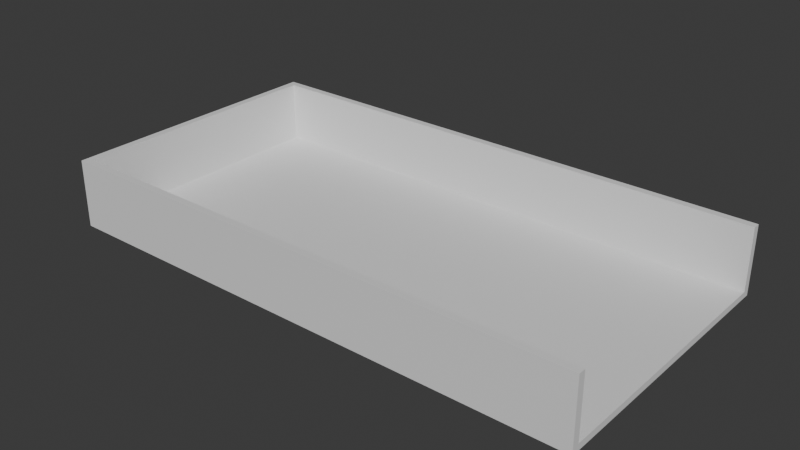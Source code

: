 # Source: 3dcase.blend  (saved by Blender 4.5.90; exported with 4.5.12 LTS)
import bpy
from mathutils import Matrix  # noqa: F401  (used for matrix-valued properties, if any)

bpy.ops.wm.read_factory_settings(use_empty=True)
scene = bpy.context.scene
scene.name = 'Scene'

# ---- collections
col_collection = bpy.data.collections.new('Collection'); scene.collection.children.link(col_collection)

# ---- materials (node trees are filled in below, after node groups)
mat_material = bpy.data.materials.new('Material')
mat_material.alpha_threshold = 0.0
mat_material.roughness = 0.5
mat_material.line_color = (0.0, 0.0, 0.0, 1.0)

# ---- material node trees
mat_material.use_nodes = True; mat_material.node_tree.nodes.clear()
_N = mat_material.node_tree.nodes; _L = mat_material.node_tree.links
n0 = _N.new('ShaderNodeOutputMaterial'); n0.name = 'Material Output'; n0.location = (200, 100)
n1 = _N.new('ShaderNodeBsdfPrincipled'); n1.name = 'Principled BSDF'; n1.location = (-200, 100)
n1.inputs[3].default_value = 1.45
_L.new(n1.outputs[0], n0.inputs[0])
n0.is_active_output = True

# ---- world
world_world = bpy.data.worlds.new('World'); scene.world = world_world
world_world.use_nodes = True; world_world.node_tree.nodes.clear()
_N = world_world.node_tree.nodes; _L = world_world.node_tree.links
n0 = _N.new('ShaderNodeOutputWorld'); n0.name = 'World Output'; n0.location = (200, 100)
n1 = _N.new('ShaderNodeBackground'); n1.name = 'Background'; n1.location = (-200, 100)
n1.inputs[0].default_value = (0.05088, 0.05088, 0.05088, 1.0)
_L.new(n1.outputs[0], n0.inputs[0])
n0.is_active_output = True
world_world.color = (0.05088, 0.05088, 0.05088)
world_world.sun_shadow_jitter_overblur = 0.0

# ---- meshes
me_cube = bpy.data.meshes.new('Cube')
me_cube.from_pydata([(44.38, 22.75, 6.0), (44.38, 22.75, -6.0), (44.38, -22.75, 6.0), (44.38, -22.75, -6.0), (-44.38, 22.75, 6.0), (-44.38, 22.75, -6.0), (-44.38, -22.75, 6.0), (-44.38, -22.75, -6.0)], [], [(3, 2, 6, 7), (7, 6, 4, 5), (5, 1, 3, 7), (5, 4, 0, 1)])
_uv = me_cube.uv_layers.new(name='UVMap')
_uv.uv.foreach_set('vector', [0.375, 0.75, 0.625, 0.75, 0.625, 1.0, 0.375, 1.0, 0.375, 0.0, 0.625, 0.0, 0.625, 0.25, 0.375, 0.25, 0.125, 0.5, 0.375, 0.5, 0.375, 0.75, 0.125, 0.75, 0.375, 0.25, 0.625, 0.25, 0.625, 0.5, 0.375, 0.5])
me_cube.materials.append(mat_material)
me_cube.use_mirror_vertex_groups = False
me_cube.update()

# ---- objects
ob_cube = bpy.data.objects.new('Cube', me_cube)

# ---- transforms, parenting, visibility, modifiers, constraints
ob_cube.location = (0.0, 0.0, 0.0)
ob_cube.scale = (0.9718, 0.9451, 0.8333)
ob_cube.lock_rotations_4d = False
ob_cube.lock_scale = (False, True, True)
ob_cube.empty_display_type = 'ARROWS'
ob_cube.lineart.crease_threshold = 0.0
_m = ob_cube.modifiers.new('Solidify', 'SOLIDIFY')
_m.solidify_mode = 'NON_MANIFOLD'
_m.thickness = -1.25

# ---- collection membership
col_collection.objects.link(ob_cube)

# ---- scene / render settings (as saved in the file)
scene.frame_start = 1; scene.frame_end = 250; scene.frame_set(1)
scene.render.engine = 'BLENDER_EEVEE_NEXT'
scene.unit_settings.scale_length = 0.001
bpy.context.view_layer.update()

# ---- added for rendering (the .blend has no active camera and no usable light): camera, sun
cam_auto = bpy.data.cameras.new('AutoCamera')
cam_auto.lens = 50.0
cam_auto.sensor_width = 36.0
cam_auto.clip_end = 1609.88
ob_auto_camera = bpy.data.objects.new('AutoCamera', cam_auto)
scene.collection.objects.link(ob_auto_camera)
ob_auto_camera.location = (91.1242, -110.078, 72.8644)
ob_auto_camera.rotation_euler = (1.09748, -7.21219e-08, 0.694738)
scene.camera = ob_auto_camera
light_auto_sun = bpy.data.lights.new('AutoSun', 'SUN')
light_auto_sun.energy = 3.0
light_auto_sun.angle = 0.0523599
ob_auto_sun = bpy.data.objects.new('AutoSun', light_auto_sun)
scene.collection.objects.link(ob_auto_sun)
ob_auto_sun.rotation_euler = (0.872665, 0.174533, 0.523599)
bpy.context.view_layer.update()
